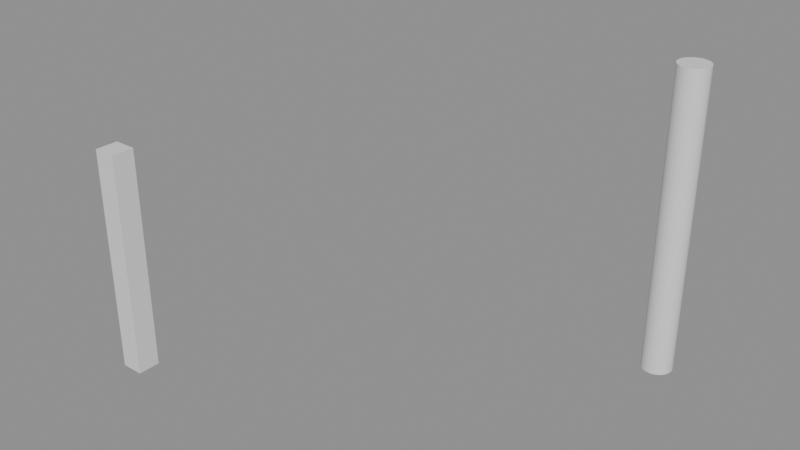 # Source: e1976_after.blend  (saved by Blender 5.2.44; exported with 4.5.12 LTS)
import bpy
from mathutils import Matrix  # noqa: F401  (used for matrix-valued properties, if any)

bpy.ops.wm.read_factory_settings(use_empty=True)
scene = bpy.context.scene
scene.name = 'Scene'

# ---- materials (node trees are filled in below, after node groups)
mat_hormigon = bpy.data.materials.new('Hormigon')

# ---- material node trees
mat_hormigon.use_nodes = True; mat_hormigon.node_tree.nodes.clear()
_N = mat_hormigon.node_tree.nodes; _L = mat_hormigon.node_tree.links
n0 = _N.new('ShaderNodeBsdfPrincipled'); n0.name = 'Principled BSDF'; n0.location = (-200, 100)
n0.inputs[3].default_value = 1.45
n0.inputs[10].default_value = 0.005
n1 = _N.new('ShaderNodeOutputMaterial'); n1.name = 'Material Output'; n1.location = (200, 100)
_L.new(n0.outputs[0], n1.inputs[0])
n1.is_active_output = True

# ---- meshes
me_columna_central_mesh = bpy.data.meshes.new('Columna_Central_mesh')
me_columna_central_mesh.from_pydata([(0.0, 0.2, 0.0), (0.0, 0.2, 4.0), (0.03902, 0.1962, 0.0), (0.03902, 0.1962, 4.0), (0.07654, 0.1848, 0.0), (0.07654, 0.1848, 4.0), (0.1111, 0.1663, 0.0), (0.1111, 0.1663, 4.0), (0.1414, 0.1414, 0.0), (0.1414, 0.1414, 4.0), (0.1663, 0.1111, 0.0), (0.1663, 0.1111, 4.0), (0.1848, 0.07654, 0.0), (0.1848, 0.07654, 4.0), (0.1962, 0.03902, 0.0), (0.1962, 0.03902, 4.0), (0.2, 0.0, 0.0), (0.2, 0.0, 4.0), (0.1962, -0.03902, 0.0), (0.1962, -0.03902, 4.0), (0.1848, -0.07654, 0.0), (0.1848, -0.07654, 4.0), (0.1663, -0.1111, 0.0), (0.1663, -0.1111, 4.0), (0.1414, -0.1414, 0.0), (0.1414, -0.1414, 4.0), (0.1111, -0.1663, 0.0), (0.1111, -0.1663, 4.0), (0.07654, -0.1848, 0.0), (0.07654, -0.1848, 4.0), (0.03902, -0.1962, 0.0), (0.03902, -0.1962, 4.0), (0.0, -0.2, 0.0), (0.0, -0.2, 4.0), (-0.03902, -0.1962, 0.0), (-0.03902, -0.1962, 4.0), (-0.07654, -0.1848, 0.0), (-0.07654, -0.1848, 4.0), (-0.1111, -0.1663, 0.0), (-0.1111, -0.1663, 4.0), (-0.1414, -0.1414, 0.0), (-0.1414, -0.1414, 4.0), (-0.1663, -0.1111, 0.0), (-0.1663, -0.1111, 4.0), (-0.1848, -0.07654, 0.0), (-0.1848, -0.07654, 4.0), (-0.1962, -0.03902, 0.0), (-0.1962, -0.03902, 4.0), (-0.2, 0.0, 0.0), (-0.2, 0.0, 4.0), (-0.1962, 0.03902, 0.0), (-0.1962, 0.03902, 4.0), (-0.1848, 0.07654, 0.0), (-0.1848, 0.07654, 4.0), (-0.1663, 0.1111, 0.0), (-0.1663, 0.1111, 4.0), (-0.1414, 0.1414, 0.0), (-0.1414, 0.1414, 4.0), (-0.1111, 0.1663, 0.0), (-0.1111, 0.1663, 4.0), (-0.07654, 0.1848, 0.0), (-0.07654, 0.1848, 4.0), (-0.03902, 0.1962, 0.0), (-0.03902, 0.1962, 4.0)], [], [(0, 1, 3, 2), (2, 3, 5, 4), (4, 5, 7, 6), (6, 7, 9, 8), (8, 9, 11, 10), (10, 11, 13, 12), (12, 13, 15, 14), (14, 15, 17, 16), (16, 17, 19, 18), (18, 19, 21, 20), (20, 21, 23, 22), (22, 23, 25, 24), (24, 25, 27, 26), (26, 27, 29, 28), (28, 29, 31, 30), (30, 31, 33, 32), (32, 33, 35, 34), (34, 35, 37, 36), (36, 37, 39, 38), (38, 39, 41, 40), (40, 41, 43, 42), (42, 43, 45, 44), (44, 45, 47, 46), (46, 47, 49, 48), (48, 49, 51, 50), (50, 51, 53, 52), (52, 53, 55, 54), (54, 55, 57, 56), (56, 57, 59, 58), (58, 59, 61, 60), (3, 1, 63, 61, 59, 57, 55, 53, 51, 49, 47, 45, 43, 41, 39, 37, 35, 33, 31, 29, 27, 25, 23, 21, 19, 17, 15, 13, 11, 9, 7, 5), (60, 61, 63, 62), (62, 63, 1, 0), (0, 2, 4, 6, 8, 10, 12, 14, 16, 18, 20, 22, 24, 26, 28, 30, 32, 34, 36, 38, 40, 42, 44, 46, 48, 50, 52, 54, 56, 58, 60, 62)])
me_columna_central_mesh.materials.append(mat_hormigon)
me_columna_central_mesh.update()
me_columna_nuevo_cuerpo_mesh = bpy.data.meshes.new('Columna_Nuevo_Cuerpo_mesh')
me_columna_nuevo_cuerpo_mesh.from_pydata([(0.0, 0.0, 0.0), (0.3, 0.0, 0.0), (0.3, 0.3, 0.0), (0.0, 0.3, 0.0), (0.0, 0.0, 3.0), (0.3, 0.0, 3.0), (0.3, 0.3, 3.0), (0.0, 0.3, 3.0)], [], [(0, 1, 2, 3), (4, 5, 6, 7), (0, 1, 5, 4), (1, 2, 6, 5), (2, 3, 7, 6), (3, 0, 4, 7)])
me_columna_nuevo_cuerpo_mesh.materials.append(mat_hormigon)
me_columna_nuevo_cuerpo_mesh.update()

# ---- objects
ob_columna_central = bpy.data.objects.new('Columna_Central', None)
ob_columna_central_cuerpo = bpy.data.objects.new('Columna_Central_Cuerpo', me_columna_central_mesh)
ob_columna_nuevo = bpy.data.objects.new('Columna_Nuevo', None)
ob_columna_nuevo_cuerpo = bpy.data.objects.new('Columna_Nuevo_Cuerpo', me_columna_nuevo_cuerpo_mesh)

# ---- transforms, parenting, visibility, modifiers, constraints
ob_columna_central.location = (4.0, 4.0, 0.1)
ob_columna_central.empty_display_type = 'ARROWS'
ob_columna_central_cuerpo.parent = ob_columna_central
ob_columna_central_cuerpo.location = (0.0, 0.0, 0.0)
ob_columna_nuevo.location = (-1.3, -0.2, 0.0)
ob_columna_nuevo.empty_display_type = 'ARROWS'
ob_columna_nuevo_cuerpo.parent = ob_columna_nuevo
ob_columna_nuevo_cuerpo.location = (0.0, 0.0, 0.0)

# ---- collection membership
scene.collection.objects.link(ob_columna_central)
scene.collection.objects.link(ob_columna_central_cuerpo)
scene.collection.objects.link(ob_columna_nuevo)
scene.collection.objects.link(ob_columna_nuevo_cuerpo)

# ---- scene / render settings (as saved in the file)
scene.frame_start = 1; scene.frame_end = 250; scene.frame_set(1)
scene.render.engine = 'BLENDER_EEVEE_NEXT'
scene.render.bake_bias = 0.0
scene.render.bake_samples = 0
scene.render.compositor_device = 'GPU'
scene.eevee.use_volume_custom_range = False
scene.eevee.fast_gi_thickness_near = 0.1
scene.eevee.fast_gi_thickness_far = 0.0
scene.eevee.ray_tracing_options.screen_trace_thickness = 0.1
bpy.context.view_layer.update()

# ---- added for rendering (the .blend has no active camera and no usable light): camera, sun + grey world if the file has none
cam_auto = bpy.data.cameras.new('AutoCamera')
cam_auto.lens = 50.0
cam_auto.sensor_width = 36.0
cam_auto.clip_end = 1000.0
ob_auto_camera = bpy.data.objects.new('AutoCamera', cam_auto)
scene.collection.objects.link(ob_auto_camera)
ob_auto_camera.location = (8.99044, -7.04853, 8.08235)
ob_auto_camera.rotation_euler = (1.09748, -7.21219e-08, 0.694738)
scene.camera = ob_auto_camera
light_auto_sun = bpy.data.lights.new('AutoSun', 'SUN')
light_auto_sun.energy = 3.0
light_auto_sun.angle = 0.0523599
ob_auto_sun = bpy.data.objects.new('AutoSun', light_auto_sun)
scene.collection.objects.link(ob_auto_sun)
ob_auto_sun.rotation_euler = (0.872665, 0.174533, 0.523599)
if scene.world is None:
    world_auto = bpy.data.worlds.new('AutoWorld')
    world_auto.color = (0.3, 0.3, 0.3)
    scene.world = world_auto
bpy.context.view_layer.update()
